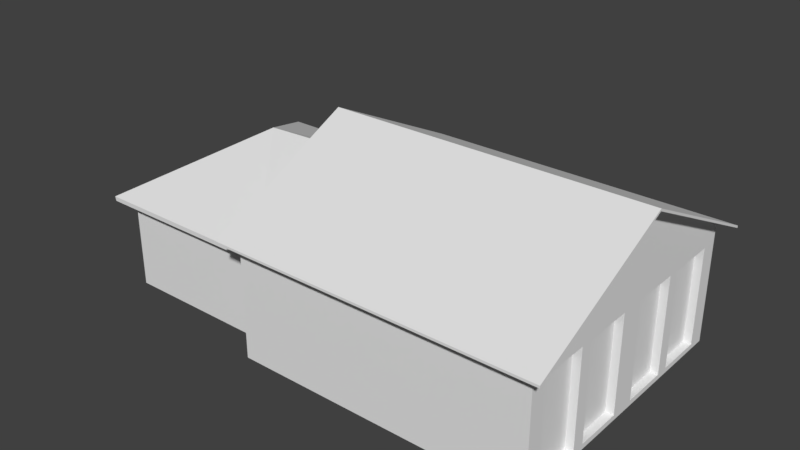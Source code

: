 # Source: casa62.blend  (saved by Blender 2.79.0; exported with 4.5.12 LTS)
import bpy
from mathutils import Matrix  # noqa: F401  (used for matrix-valued properties, if any)

bpy.ops.wm.read_factory_settings(use_empty=True)
scene = bpy.context.scene
scene.name = 'Scene'

# ---- collections
col_collection_1 = bpy.data.collections.new('Collection 1'); scene.collection.children.link(col_collection_1)

# ---- world
world_world = bpy.data.worlds.new('World'); scene.world = world_world
world_world.color = (0.05088, 0.05088, 0.05088)
world_world.use_sun_shadow = False
world_world.sun_shadow_jitter_overblur = 0.0
world_world.cycles.sampling_method = 'MANUAL'

# ---- meshes
me_cubo_003 = bpy.data.meshes.new('Cubo.003')
me_cubo_003.from_pydata([(-3.568, -2.313, -0.2463), (-3.568, -2.313, 1.654), (-3.568, 2.343, -0.2463), (-3.568, 2.343, 1.654), (6.235e-05, -2.313, -0.2463), (6.235e-05, -2.313, 1.654), (6.235e-05, 2.343, -0.2463), (6.235e-05, 2.343, 1.654)], [], [(2, 3, 7, 6), (4, 5, 1, 0), (3, 2, 0, 1)])
me_cubo_003.use_remesh_preserve_volume = False
me_cubo_003.use_remesh_preserve_attributes = False
me_cubo_003.use_mirror_vertex_groups = False
me_cubo_003.update()
me_cubo_002 = bpy.data.meshes.new('Cubo.002')
me_cubo_002.from_pydata([(-3.568, -2.313, 1.654), (-3.568, 2.343, 1.654), (6.235e-05, -2.313, 1.654), (6.235e-05, 2.343, 1.654), (6.247e-05, -2.536, 1.667), (-2.051, 0.01479, 2.809), (6.247e-05, 2.565, 1.667), (6.253e-05, 0.01479, 2.884), (6.258e-05, -2.536, 1.577), (-3.909, 2.565, 1.577), (6.258e-05, 2.565, 1.577), (-3.909, -2.536, 1.577), (-3.931, 2.565, 1.667), (-3.931, -2.536, 1.667)], [], [(5, 13, 4, 7), (5, 12, 13), (10, 9, 12, 6), (9, 11, 13, 12), (11, 8, 4, 13), (3, 1, 9, 10), (1, 0, 11, 9), (0, 2, 8, 11), (6, 12, 5, 7)])
me_cubo_002.use_remesh_preserve_volume = False
me_cubo_002.use_remesh_preserve_attributes = False
me_cubo_002.use_mirror_vertex_groups = False
me_cubo_002.update()
me_cubo_001 = bpy.data.meshes.new('Cubo.001')
me_cubo_001.from_pydata([(-5.039, -1.0, 1.477), (-5.039, 4.748, 1.477), (1.0, -1.0, 1.477), (1.0, 4.748, 1.477), (-5.039, 1.874, 2.873), (1.0, 1.874, 2.873), (-5.323, 1.874, 2.873), (-5.323, 5.018, 1.346), (1.283, 5.018, 1.346), (1.283, 1.874, 2.873), (1.283, -1.27, 1.346), (-5.323, -1.27, 1.346), (-5.323, 5.018, 1.394), (-5.323, 1.874, 2.921), (1.283, 5.018, 1.394), (1.283, 1.874, 2.921), (1.283, -1.27, 1.394), (-5.323, -1.27, 1.394)], [], [(5, 3, 8, 9), (3, 1, 7, 8), (12, 13, 15, 14), (4, 0, 11, 6), (6, 11, 17, 13), (8, 7, 12, 14), (10, 9, 15, 16), (9, 8, 14, 15), (7, 6, 13, 12), (11, 10, 16, 17), (2, 5, 9, 10), (0, 2, 10, 11), (16, 15, 13, 17), (1, 4, 6, 7)])
me_cubo_001.use_remesh_preserve_volume = False
me_cubo_001.use_remesh_preserve_attributes = False
me_cubo_001.use_mirror_vertex_groups = False
me_cubo_001.update()
me_cubo = bpy.data.meshes.new('Cubo')
me_cubo.from_pydata([(-3.02, -2.874, -1.765), (-3.02, -2.874, 0.7114), (3.02, -2.874, -1.765), (3.02, -2.874, 0.7114), (-3.02, -1.192e-07, 2.107), (3.02, -1.192e-07, 2.107), (-3.02, 0.0, -1.765), (3.02, -1.192e-07, -1.765), (3.02, -2.515, 0.3345), (2.859, -2.515, -1.661), (2.859, -2.515, 0.3345), (3.02, -0.2687, 0.3345), (3.02, -1.527, -1.661), (3.02, -1.257, -1.661), (3.02, -0.2687, -1.661), (3.02, -2.515, -1.661), (3.02, -1.257, 0.3345), (3.02, -1.392, -1.765), (2.859, -1.527, 0.3345), (3.02, -1.527, 0.3345), (2.859, -1.257, -1.661), (2.859, -0.2687, -1.661), (2.859, -1.527, -1.661), (2.859, -1.257, 0.3345), (2.859, -0.2687, 0.3345), (3.02, 0.0, 2.107), (3.02, 0.0, 0.7114)], [], [(2, 3, 1, 0), (11, 16, 23, 24), (18, 10, 9, 22), (8, 15, 9, 10), (24, 23, 20, 21), (5, 3, 25), (16, 13, 20, 23), (19, 8, 10, 18), (15, 12, 22, 9), (13, 14, 21, 20), (14, 11, 24, 21), (12, 19, 18, 22), (0, 1, 4, 6), (3, 8, 19), (15, 8, 3, 2), (7, 26, 11, 14), (14, 13, 17, 7), (13, 12, 17), (12, 15, 2, 17), (16, 19, 12, 13), (25, 3, 26), (26, 3, 19, 16), (11, 26, 16)])
_uv = me_cubo.uv_layers.new(name='Mapa UV')
_uv.uv.foreach_set('vector', [0.6622, 0.007043, 0.6622, 0.3211, 0.009682, 0.3211, 0.009682, 0.007043, 0.528, 0.1472, 0.422, 0.1472, 0.422, 0.13, 0.528, 0.13, 0.986, 0.634, 0.6772, 0.634, 0.6772, 0.01048, 0.986, 0.01048, 0.422, 0.1299, 0.2079, 0.1299, 0.2079, 0.1127, 0.422, 0.1127, 0.986, 0.634, 0.6772, 0.634, 0.6772, 0.01048, 0.986, 0.01048, 0.0, 0.0, 0.0, 0.0, 0.0, 0.0, 0.422, 0.1472, 0.2079, 0.1472, 0.2079, 0.13, 0.422, 0.13, 0.528, 0.1299, 0.422, 0.1299, 0.422, 0.1127, 0.528, 0.1127, 0.2079, 0.13, 0.3139, 0.13, 0.3139, 0.1472, 0.2079, 0.1472, 0.2079, 0.1127, 0.3139, 0.1127, 0.3139, 0.1299, 0.2079, 0.1299, 0.3139, 0.1127, 0.528, 0.1127, 0.528, 0.1299, 0.3139, 0.1299, 0.3139, 0.13, 0.528, 0.13, 0.528, 0.1472, 0.3139, 0.1472, 0.5094, 0.6606, 0.7944, 0.6608, 0.9548, 0.9917, 0.5092, 0.9913, 0.4895, 0.5696, 0.4306, 0.6314, 0.2687, 0.6314, 0.4306, 0.9585, 0.4306, 0.6314, 0.4895, 0.5696, 0.4895, 0.9756, 0.01836, 0.9756, 0.01836, 0.5696, 0.06241, 0.6314, 0.06241, 0.9585, 0.06241, 0.9585, 0.2244, 0.9585, 0.2465, 0.9756, 0.01836, 0.9756, 0.2244, 0.9585, 0.2687, 0.9585, 0.2465, 0.9756, 0.2687, 0.9585, 0.4306, 0.9585, 0.4895, 0.9756, 0.2465, 0.9756, 0.2244, 0.6314, 0.2687, 0.6314, 0.2687, 0.9585, 0.2244, 0.9585, 0.01836, 0.3408, 0.4895, 0.5696, 0.01836, 0.5696, 0.01836, 0.5696, 0.4895, 0.5696, 0.2687, 0.6314, 0.2244, 0.6314, 0.06241, 0.6314, 0.01836, 0.5696, 0.2244, 0.6314])
me_cubo.use_remesh_preserve_volume = False
me_cubo.use_remesh_preserve_attributes = False
me_cubo.use_mirror_vertex_groups = False
me_cubo.update()

# ---- objects
ob_cubo_003 = bpy.data.objects.new('Cubo.003', me_cubo_003)
ob_cubo_002 = bpy.data.objects.new('Cubo.002', me_cubo_002)
ob_cubo_001 = bpy.data.objects.new('Cubo.001', me_cubo_001)
ob_cubo = bpy.data.objects.new('Cubo', me_cubo)

# ---- transforms, parenting, visibility, modifiers, constraints
ob_cubo_003.location = (-5.031, 1.938, -0.7229)
ob_cubo_003.lineart.crease_threshold = 0.0
ob_cubo_002.location = (-5.031, 1.938, -0.7229)
ob_cubo_002.lineart.crease_threshold = 0.0
ob_cubo_001.location = (0.008062, 0.07885, 0.03083)
ob_cubo_001.lineart.crease_threshold = 0.0
ob_cubo.location = (-2.012, 1.953, 0.796)
ob_cubo.lineart.crease_threshold = 0.0
_m = ob_cubo.modifiers.new('Espelhar', 'MIRROR')
_m.use_axis = (False, True, False)
_m.use_clip = True

# ---- collection membership
col_collection_1.objects.link(ob_cubo_003)
col_collection_1.objects.link(ob_cubo_002)
col_collection_1.objects.link(ob_cubo_001)
col_collection_1.objects.link(ob_cubo)

# ---- scene / render settings (as saved in the file)
scene.frame_start = 1; scene.frame_end = 250; scene.frame_set(1)
scene.render.engine = 'BLENDER_EEVEE_NEXT'
scene.render.resolution_percentage = 50
scene.render.dither_intensity = 0.0
scene.cycles.use_denoising = False
scene.cycles.samples = 128
scene.cycles.sampling_pattern = 'TABULATED_SOBOL'
scene.cycles.use_adaptive_sampling = False
scene.cycles.use_light_tree = False
scene.cycles.blur_glossy = 0.0
scene.cycles.sample_clamp_indirect = 0.0
scene.view_settings.view_transform = 'Standard'
bpy.context.view_layer.update()

# ---- added for rendering (the .blend has no active camera and no usable light): camera, sun
cam_auto = bpy.data.cameras.new('AutoCamera')
cam_auto.lens = 50.0
cam_auto.sensor_width = 36.0
cam_auto.clip_end = 1000.0
ob_auto_camera = bpy.data.objects.new('AutoCamera', cam_auto)
scene.collection.objects.link(ob_auto_camera)
ob_auto_camera.location = (7.86962, -12.0928, 10.3553)
ob_auto_camera.rotation_euler = (1.09748, -7.21219e-08, 0.694738)
scene.camera = ob_auto_camera
light_auto_sun = bpy.data.lights.new('AutoSun', 'SUN')
light_auto_sun.energy = 3.0
light_auto_sun.angle = 0.0523599
ob_auto_sun = bpy.data.objects.new('AutoSun', light_auto_sun)
scene.collection.objects.link(ob_auto_sun)
ob_auto_sun.rotation_euler = (0.872665, 0.174533, 0.523599)
bpy.context.view_layer.update()
